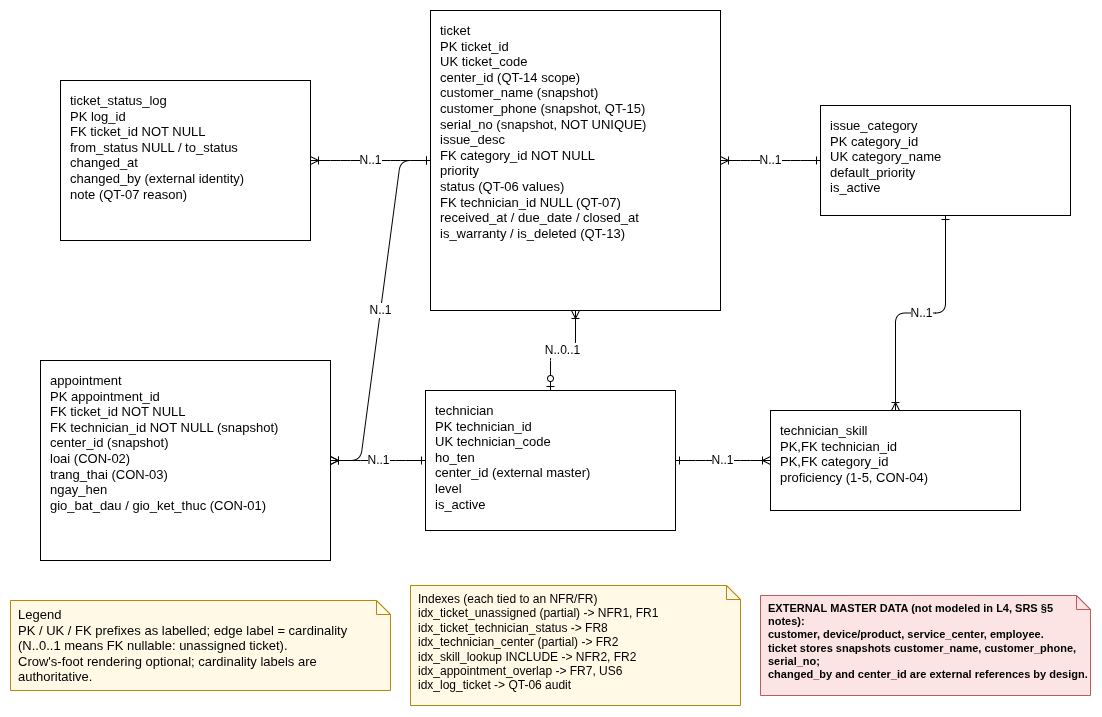

The diagram above was exported from draw.io. Its source (the exported page's mxGraphModel, read from the mxfile embedded in the PNG):
<mxGraphModel dx="1178" dy="739" grid="1" gridSize="10" guides="1" tooltips="1" connect="1" arrows="1" fold="1" page="1" pageScale="1" pageWidth="1400" pageHeight="900" math="0" shadow="0">
  <root>
    <mxCell id="0" />
    <mxCell id="1" parent="0" />
    <mxCell id="10" parent="1" style="rounded=0;whiteSpace=wrap;html=1;align=left;spacingLeft=8;fontSize=13;verticalAlign=top;spacingTop=6;" value="issue_category&#10;PK category_id&#10;UK category_name&#10;default_priority&#10;is_active" vertex="1">
      <mxGeometry height="110" width="250" x="970" y="198" as="geometry" />
    </mxCell>
    <mxCell id="11" parent="1" style="rounded=0;whiteSpace=wrap;html=1;align=left;spacingLeft=8;fontSize=11;verticalAlign=top;spacingTop=6;" value="technician&#10;PK technician_id&#10;UK technician_code&#10;ho_ten&#10;center_id (external master)&#10;level&#10;is_active" vertex="1">
      <mxGeometry height="140" width="250" x="575" y="483" as="geometry" />
    </mxCell>
    <mxCell id="12" parent="1" style="rounded=0;whiteSpace=wrap;html=1;align=left;spacingLeft=8;fontSize=13;verticalAlign=top;spacingTop=6;" value="technician_skill&#10;PK,FK technician_id&#10;PK,FK category_id&#10;proficiency (1-5, CON-04)" vertex="1">
      <mxGeometry height="100" width="250" x="920" y="503" as="geometry" />
    </mxCell>
    <mxCell id="13" parent="1" style="rounded=0;whiteSpace=wrap;html=1;align=left;spacingLeft=8;fontSize=11;verticalAlign=top;spacingTop=6;" value="ticket&#10;PK ticket_id&#10;UK ticket_code&#10;center_id (QT-14 scope)&#10;customer_name (snapshot)&#10;customer_phone (snapshot, QT-15)&#10;serial_no (snapshot, NOT UNIQUE)&#10;issue_desc&#10;FK category_id NOT NULL&#10;priority&#10;status (QT-06 values)&#10;FK technician_id NULL (QT-07)&#10;received_at / due_date / closed_at&#10;is_warranty / is_deleted (QT-13)" vertex="1">
      <mxGeometry height="300" width="290" x="580" y="103" as="geometry" />
    </mxCell>
    <mxCell id="14" parent="1" style="rounded=0;whiteSpace=wrap;html=1;align=left;spacingLeft=8;fontSize=11;verticalAlign=top;spacingTop=6;" value="appointment&#10;PK appointment_id&#10;FK ticket_id NOT NULL&#10;FK technician_id NOT NULL (snapshot)&#10;center_id (snapshot)&#10;loai (CON-02)&#10;trang_thai (CON-03)&#10;ngay_hen&#10;gio_bat_dau / gio_ket_thuc (CON-01)" vertex="1">
      <mxGeometry height="200" width="290" x="190" y="453" as="geometry" />
    </mxCell>
    <mxCell id="15" parent="1" style="rounded=0;whiteSpace=wrap;html=1;align=left;spacingLeft=8;fontSize=11;verticalAlign=top;spacingTop=6;" value="ticket_status_log&#10;PK log_id&#10;FK ticket_id NOT NULL&#10;from_status NULL / to_status&#10;changed_at&#10;changed_by (external identity)&#10;note (QT-07 reason)" vertex="1">
      <mxGeometry height="160" width="250" x="210" y="173" as="geometry" />
    </mxCell>
    <mxCell id="20" edge="1" parent="1" source="12" style="endArrow=ERone;html=1;fontSize=12;edgeStyle=entityRelationEdgeStyle;startArrow=ERoneToMany;startFill=1;endFill=0;" target="11" value="N..1">
      <mxGeometry relative="1" as="geometry" />
    </mxCell>
    <mxCell id="21" edge="1" parent="1" source="12" style="endArrow=ERone;html=1;fontSize=12;startArrow=ERoneToMany;startFill=1;endFill=0;edgeStyle=orthogonalEdgeStyle;" target="10" value="N..1">
      <mxGeometry relative="1" as="geometry" />
    </mxCell>
    <mxCell id="22" edge="1" parent="1" source="13" style="endArrow=ERone;html=1;fontSize=12;edgeStyle=entityRelationEdgeStyle;startArrow=ERoneToMany;startFill=1;endFill=0;" target="10" value="N..1">
      <mxGeometry relative="1" as="geometry" />
    </mxCell>
    <mxCell id="23" edge="1" parent="1" source="13" style="endArrow=ERzeroToOne;html=1;fontSize=12;startArrow=ERoneToMany;startFill=0;endFill=0;edgeStyle=orthogonalEdgeStyle;" target="11" value="N..0..1">
      <mxGeometry relative="1" x="0.0095" as="geometry" />
    </mxCell>
    <mxCell id="24" edge="1" parent="1" source="14" style="endArrow=ERone;html=1;fontSize=12;edgeStyle=entityRelationEdgeStyle;startArrow=ERoneToMany;startFill=1;endFill=0;" target="13" value="N..1">
      <mxGeometry relative="1" x="-0.0018" as="geometry" />
    </mxCell>
    <mxCell id="25" edge="1" parent="1" source="14" style="endArrow=ERone;html=1;fontSize=12;edgeStyle=entityRelationEdgeStyle;startArrow=ERoneToMany;startFill=1;endFill=0;" target="11" value="N..1">
      <mxGeometry relative="1" as="geometry" />
    </mxCell>
    <mxCell id="26" edge="1" parent="1" source="15" style="endArrow=ERone;html=1;fontSize=12;edgeStyle=entityRelationEdgeStyle;startArrow=ERoneToMany;startFill=0;endFill=0;" target="13" value="N..1">
      <mxGeometry relative="1" as="geometry" />
    </mxCell>
    <mxCell id="30" parent="1" style="shape=note;whiteSpace=wrap;html=1;size=14;align=left;verticalAlign=top;spacingLeft=6;fontSize=13;fillColor=#FFF9E6;strokeColor=#B8860B;" value="Legend&lt;br&gt;PK / UK / FK prefixes as labelled; edge label = cardinality&lt;br&gt;(N..0..1 means FK nullable: unassigned ticket).&lt;br&gt;Crow's-foot rendering optional; cardinality labels are authoritative." vertex="1">
      <mxGeometry height="90" width="380" x="160" y="693" as="geometry" />
    </mxCell>
    <mxCell id="31" parent="1" style="shape=note;whiteSpace=wrap;html=1;size=14;align=left;verticalAlign=top;spacingLeft=6;fontSize=12;fillColor=#FFF9E6;strokeColor=#B8860B;" value="Indexes (each tied to an NFR/FR)&#10;idx_ticket_unassigned (partial) -&amp;gt; NFR1, FR1&#10;idx_ticket_technician_status -&amp;gt; FR8&#10;idx_technician_center (partial) -&amp;gt; FR2&#10;idx_skill_lookup INCLUDE -&amp;gt; NFR2, FR2&#10;idx_appointment_overlap -&amp;gt; FR7, US6&#10;idx_log_ticket -&amp;gt; QT-06 audit" vertex="1">
      <mxGeometry height="120" width="330" x="560" y="678" as="geometry" />
    </mxCell>
    <mxCell id="32" parent="1" style="shape=note;whiteSpace=wrap;html=1;size=14;align=left;verticalAlign=top;spacingLeft=6;fontSize=11;fontStyle=1;fillColor=#FCE4E4;strokeColor=#B85C5C;" value="EXTERNAL MASTER DATA (not modeled in L4, SRS §5 notes):&#10;customer, device/product, service_center, employee.&#10;ticket stores snapshots customer_name, customer_phone, serial_no;&#10;changed_by and center_id are external references by design." vertex="1">
      <mxGeometry height="100" width="330" x="910" y="688" as="geometry" />
    </mxCell>
    <mxCell id="Vu-fW269W-Ziew9PrfKe-33" parent="1" style="rounded=0;whiteSpace=wrap;html=1;align=left;spacingLeft=8;fontSize=13;verticalAlign=top;spacingTop=6;" value="ticket_status_log&#10;PK log_id&#10;FK ticket_id NOT NULL&#10;from_status NULL / to_status&#10;changed_at&#10;changed_by (external identity)&#10;note (QT-07 reason)" vertex="1">
      <mxGeometry height="160" width="250" x="210" y="173" as="geometry" />
    </mxCell>
    <mxCell id="Vu-fW269W-Ziew9PrfKe-34" parent="1" style="rounded=0;whiteSpace=wrap;html=1;align=left;spacingLeft=8;fontSize=13;verticalAlign=top;spacingTop=6;" value="appointment&#10;PK appointment_id&#10;FK ticket_id NOT NULL&#10;FK technician_id NOT NULL (snapshot)&#10;center_id (snapshot)&#10;loai (CON-02)&#10;trang_thai (CON-03)&#10;ngay_hen&#10;gio_bat_dau / gio_ket_thuc (CON-01)" vertex="1">
      <mxGeometry height="200" width="290" x="190" y="453" as="geometry" />
    </mxCell>
    <mxCell id="Vu-fW269W-Ziew9PrfKe-35" parent="1" style="rounded=0;whiteSpace=wrap;html=1;align=left;spacingLeft=8;fontSize=13;verticalAlign=top;spacingTop=6;" value="ticket&#10;PK ticket_id&#10;UK ticket_code&#10;center_id (QT-14 scope)&#10;customer_name (snapshot)&#10;customer_phone (snapshot, QT-15)&#10;serial_no (snapshot, NOT UNIQUE)&#10;issue_desc&#10;FK category_id NOT NULL&#10;priority&#10;status (QT-06 values)&#10;FK technician_id NULL (QT-07)&#10;received_at / due_date / closed_at&#10;is_warranty / is_deleted (QT-13)" vertex="1">
      <mxGeometry height="300" width="290" x="580" y="103" as="geometry" />
    </mxCell>
    <mxCell id="Vu-fW269W-Ziew9PrfKe-36" parent="1" style="rounded=0;whiteSpace=wrap;html=1;align=left;spacingLeft=8;fontSize=13;verticalAlign=top;spacingTop=6;" value="technician&#10;PK technician_id&#10;UK technician_code&#10;ho_ten&#10;center_id (external master)&#10;level&#10;is_active" vertex="1">
      <mxGeometry height="140" width="250" x="575" y="483" as="geometry" />
    </mxCell>
  </root>
</mxGraphModel>